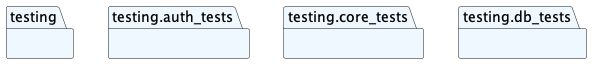

The diagram above was rendered by PlantUML. Its source (embedded in the PNG):
@startuml packages
set namespaceSeparator none
package "testing" as testing #aliceblue {
}
package "testing.auth_tests" as testing.auth_tests #aliceblue {
}
package "testing.core_tests" as testing.core_tests #aliceblue {
}
package "testing.db_tests" as testing.db_tests #aliceblue {
}
@enduml